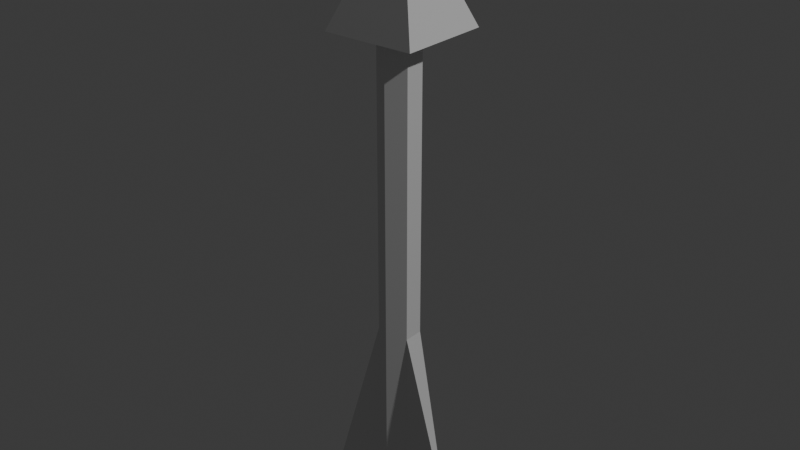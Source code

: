 # Source: flecha_1.blend  (saved by Blender 4.5.91; exported with 4.5.12 LTS)
import bpy
from mathutils import Matrix  # noqa: F401  (used for matrix-valued properties, if any)

bpy.ops.wm.read_factory_settings(use_empty=True)
scene = bpy.context.scene
scene.name = 'Scene'

# ---- collections
col_collection = bpy.data.collections.new('Collection'); scene.collection.children.link(col_collection)

# ---- world
world_world = bpy.data.worlds.new('World'); scene.world = world_world
world_world.use_nodes = True; world_world.node_tree.nodes.clear()
_N = world_world.node_tree.nodes; _L = world_world.node_tree.links
n0 = _N.new('ShaderNodeOutputWorld'); n0.name = 'World Output'; n0.location = (200, 100)
n1 = _N.new('ShaderNodeBackground'); n1.name = 'Background'; n1.location = (-200, 100)
n1.inputs[0].default_value = (0.05088, 0.05088, 0.05088, 1.0)
_L.new(n1.outputs[0], n0.inputs[0])
n0.is_active_output = True
world_world.color = (0.05088, 0.05088, 0.05088)
world_world.sun_shadow_jitter_overblur = 0.0

# ---- lights
light_light = bpy.data.lights.new('Light', 'POINT')
light_light.energy = 1000.0
light_light.shadow_soft_size = 0.1

# ---- meshes
me_cylinder = bpy.data.meshes.new('Cylinder')
me_cylinder.from_pydata([(0.0, 1.0, -1.0), (0.0, 1.0, 1.0), (0.866, 0.5, -1.0), (0.866, 0.5, 1.0), (0.866, -0.5, -1.0), (0.866, -0.5, 1.0), (0.0, -1.0, -1.0), (0.0, -1.0, 1.0), (-0.866, -0.5, -1.0), (-0.866, -0.5, 1.0), (-0.866, 0.5, -1.0), (-0.866, 0.5, 1.0), (0.0, 1.0, -0.3166), (0.866, 0.5, -0.3166), (0.866, -0.5, -0.3166), (0.0, -1.0, -0.3166), (-0.866, -0.5, -0.3166), (-0.866, 0.5, -0.3166), (0.866, 0.5, -0.9195), (0.866, -0.5, -0.9195), (0.0, -1.0, -0.9195), (-0.866, -0.5, -0.9195), (-0.866, 0.5, -0.9195), (0.0, 1.0, -0.9195)], [], [(12, 1, 3, 13), (13, 3, 5, 14), (14, 5, 7, 15), (15, 7, 9, 16), (3, 1, 11, 9, 7, 5), (16, 9, 11, 17), (17, 11, 1, 12), (0, 2, 4, 6, 8, 10), (22, 17, 12, 23), (20, 15, 16, 21), (19, 14, 15, 20), (23, 12, 13, 18), (0, 23, 18, 2), (2, 18, 19, 4), (4, 19, 20, 6), (6, 20, 21, 8), (8, 21, 22, 10), (10, 22, 23, 0)])
_uv = me_cylinder.uv_layers.new(name='UVMap')
_uv.uv.foreach_set('vector', [1.0, 0.6708, 1.0, 1.0, 0.8333, 1.0, 0.8333, 0.6708, 0.8333, 0.6708, 0.8333, 1.0, 0.6667, 1.0, 0.6667, 0.6708, 0.6667, 0.6708, 0.6667, 1.0, 0.5, 1.0, 0.5, 0.6708, 0.5, 0.6708, 0.5, 1.0, 0.3333, 1.0, 0.3333, 0.6708, 0.4578, 0.37, 0.25, 0.49, 0.04215, 0.37, 0.04215, 0.13, 0.25, 0.01, 0.4578, 0.13, 0.3333, 0.6708, 0.3333, 1.0, 0.1667, 1.0, 0.1667, 0.6708, 0.1667, 0.6708, 0.1667, 1.0, -8.941e-08, 1.0, -8.941e-08, 0.6708, 0.75, 0.49, 0.9578, 0.37, 0.9578, 0.13, 0.75, 0.01, 0.5422, 0.13, 0.5422, 0.37, 0.1667, 0.5201, 0.1667, 0.6708, -8.941e-08, 0.6708, -8.941e-08, 0.5201, 0.5, 0.5201, 0.5, 0.6708, 0.3333, 0.6708, 0.3333, 0.5201, 0.6667, 0.5201, 0.6667, 0.6708, 0.5, 0.6708, 0.5, 0.5201, 1.0, 0.5201, 1.0, 0.6708, 0.8333, 0.6708, 0.8333, 0.5201, 1.0, 0.5, 1.0, 0.5201, 0.8333, 0.5201, 0.8333, 0.5, 0.8333, 0.5, 0.8333, 0.5201, 0.6667, 0.5201, 0.6667, 0.5, 0.6667, 0.5, 0.6667, 0.5201, 0.5, 0.5201, 0.5, 0.5, 0.5, 0.5, 0.5, 0.5201, 0.3333, 0.5201, 0.3333, 0.5, 0.3333, 0.5, 0.3333, 0.5201, 0.1667, 0.5201, 0.1667, 0.5, 0.1667, 0.5, 0.1667, 0.5201, -8.941e-08, 0.5201, -8.941e-08, 0.5])
me_cylinder.update()
me_cube_001 = bpy.data.meshes.new('Cube.001')
me_cube_001.from_pydata([(-1.0, -1.0, -1.0), (0.0, 0.0, 1.0), (-1.0, 1.0, -1.0), (0.0, 0.0, 1.0), (1.0, -1.0, -1.0), (1.0, 1.0, -1.0)], [], [(0, 1, 3, 2), (2, 3, 1, 5), (5, 1, 3, 4), (4, 3, 1, 0), (2, 5, 4, 0)])
_uv = me_cube_001.uv_layers.new(name='UVMap')
_uv.uv.foreach_set('vector', [0.375, 0.0, 0.625, 0.0, 0.625, 0.25, 0.375, 0.25, 0.375, 0.25, 0.625, 0.25, 0.625, 0.5, 0.375, 0.5, 0.375, 0.5, 0.625, 0.5, 0.625, 0.75, 0.375, 0.75, 0.375, 0.75, 0.625, 0.75, 0.625, 1.0, 0.375, 1.0, 0.125, 0.5, 0.375, 0.5, 0.375, 0.75, 0.125, 0.75])
me_cube_001.update()
me_cylinder_001 = bpy.data.meshes.new('Cylinder.001')
me_cylinder_001.from_pydata([(0.866, 0.5, -0.3166), (0.866, -0.5, -0.3166), (-0.866, -0.5, -0.3166), (-0.866, 0.5, -0.3166), (0.866, 0.5, -0.9195), (0.866, -0.5, -0.9195), (-0.866, -0.5, -0.9195), (-0.866, 0.5, -0.9195), (-3.722, -0.5, -1.074), (3.53, -0.5, -1.071)], [], [(6, 2, 8), (4, 0, 9), (7, 6, 8), (2, 3, 8), (3, 7, 8), (0, 1, 9), (5, 4, 9), (1, 5, 9)])
_uv = me_cylinder_001.uv_layers.new(name='UVMap')
_uv.uv.foreach_set('vector', [0.3333, 0.5201, 0.3333, 0.6708, 0.3333, 0.5201, 0.8333, 0.5201, 0.8333, 0.6708, 0.8333, 0.5201, 0.1667, 0.5201, 0.3333, 0.5201, 0.1667, 0.5201, 0.3333, 0.6708, 0.1667, 0.6708, 0.3333, 0.6708, 0.1667, 0.6708, 0.1667, 0.5201, 0.1667, 0.6708, 0.8333, 0.6708, 0.6667, 0.6708, 0.8333, 0.6708, 0.6667, 0.5201, 0.8333, 0.5201, 0.6667, 0.5201, 0.6667, 0.6708, 0.6667, 0.5201, 0.6667, 0.6708])
me_cylinder_001.update()

# ---- objects
ob_light = bpy.data.objects.new('Light', light_light)
ob_cylinder = bpy.data.objects.new('Cylinder', me_cylinder)
ob_punta = bpy.data.objects.new('Punta', me_cube_001)
ob_alas = bpy.data.objects.new('alas', me_cylinder_001)

# ---- transforms, parenting, visibility, modifiers, constraints
ob_light.location = (4.076, 1.005, 5.904)
ob_light.rotation_euler = (0.6503, 0.05522, 1.866)
ob_light.lock_rotations_4d = False
ob_light.empty_display_type = 'ARROWS'
ob_light.color = (0.0, 0.0, 0.0, 0.0)
ob_light.lineart.crease_threshold = 0.0
ob_cylinder.location = (-1.808, -0.442, -0.06923)
ob_cylinder.scale = (0.06737, 0.06737, 0.8523)
ob_punta.location = (-1.806, -0.4315, 0.8577)
ob_punta.scale = (0.1553, 0.1553, 0.1965)
ob_alas.location = (-1.808, -0.442, -0.06923)
ob_alas.scale = (0.06737, 0.06737, 0.8523)

# ---- collection membership
col_collection.objects.link(ob_light)
col_collection.objects.link(ob_cylinder)
col_collection.objects.link(ob_punta)
col_collection.objects.link(ob_alas)

# ---- scene / render settings (as saved in the file)
scene.frame_start = 1; scene.frame_end = 250; scene.frame_set(1)
scene.render.engine = 'BLENDER_EEVEE_NEXT'
bpy.context.view_layer.update()

# ---- added for rendering (the .blend has no active camera): camera
cam_auto = bpy.data.cameras.new('AutoCamera')
cam_auto.lens = 50.0
cam_auto.sensor_width = 36.0
cam_auto.clip_end = 1000.0
ob_auto_camera = bpy.data.objects.new('AutoCamera', cam_auto)
scene.collection.objects.link(ob_auto_camera)
ob_auto_camera.location = (0.146365, -2.78455, 1.60354)
ob_auto_camera.rotation_euler = (1.09748, -7.21219e-08, 0.694738)
scene.camera = ob_auto_camera
bpy.context.view_layer.update()
